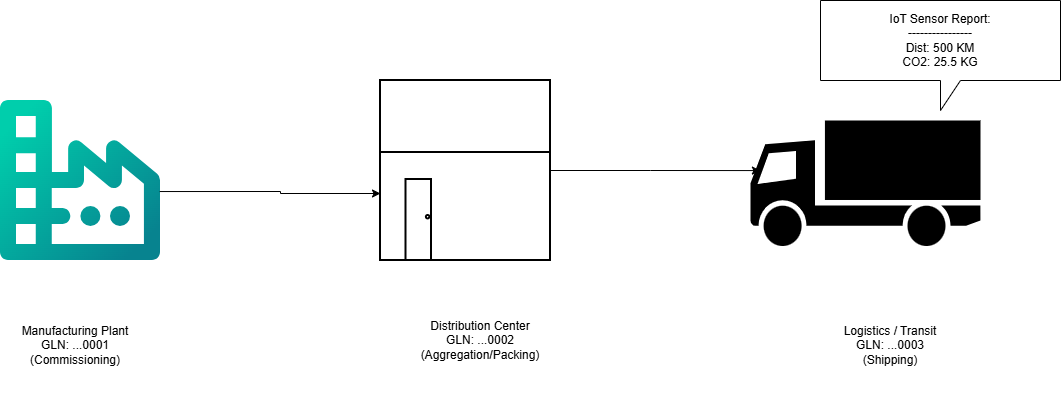

The diagram above was exported from draw.io. Its source (the exported page's mxGraphModel, read from the mxfile embedded in the PNG):
<mxGraphModel dx="1303" dy="703" grid="1" gridSize="10" guides="1" tooltips="1" connect="1" arrows="1" fold="1" page="1" pageScale="1" pageWidth="827" pageHeight="1169" math="0" shadow="0">
  <root>
    <mxCell id="0" />
    <mxCell id="1" parent="0" />
    <mxCell id="X-QE2jjX7Iz7cMnNijYj-1" parent="1" style="shape=image;editableCssRules=.*;verticalLabelPosition=bottom;labelBackgroundColor=default;verticalAlign=top;aspect=fixed;imageAspect=0;image=data:image/svg+xml,(base64 omitted: 1580 chars);" value="" vertex="1">
      <mxGeometry height="160" width="160" x="20" y="270" as="geometry" />
    </mxCell>
    <mxCell id="X-QE2jjX7Iz7cMnNijYj-2" parent="1" style="verticalLabelPosition=bottom;html=1;verticalAlign=top;strokeWidth=2;shape=mxgraph.lean_mapping.warehouse;" value="" vertex="1">
      <mxGeometry height="180" width="170" x="400" y="250" as="geometry" />
    </mxCell>
    <mxCell id="X-QE2jjX7Iz7cMnNijYj-3" parent="1" style="shape=mxgraph.signs.transportation.truck_1;html=1;pointerEvents=1;fillColor=#000000;strokeColor=none;verticalLabelPosition=bottom;verticalAlign=top;align=center;direction=east;" value="" vertex="1">
      <mxGeometry height="125.5" width="230" x="770" y="290" as="geometry" />
    </mxCell>
    <mxCell id="X-QE2jjX7Iz7cMnNijYj-5" edge="1" parent="1" source="X-QE2jjX7Iz7cMnNijYj-1" style="edgeStyle=orthogonalEdgeStyle;rounded=0;orthogonalLoop=1;jettySize=auto;html=1;exitX=0.995;exitY=0.569;exitDx=0;exitDy=0;exitPerimeter=0;">
      <mxGeometry relative="1" as="geometry">
        <Array as="points">
          <mxPoint x="300" y="361" />
          <mxPoint x="300" y="363" />
        </Array>
        <mxPoint x="400" y="363" as="targetPoint" />
      </mxGeometry>
    </mxCell>
    <mxCell id="X-QE2jjX7Iz7cMnNijYj-6" edge="1" parent="1" source="X-QE2jjX7Iz7cMnNijYj-2" style="edgeStyle=orthogonalEdgeStyle;rounded=0;orthogonalLoop=1;jettySize=auto;html=1;exitX=1;exitY=0.5;exitDx=0;exitDy=0;entryX=0.043;entryY=0.399;entryDx=0;entryDy=0;entryPerimeter=0;" target="X-QE2jjX7Iz7cMnNijYj-3">
      <mxGeometry relative="1" as="geometry" />
    </mxCell>
    <mxCell id="X-QE2jjX7Iz7cMnNijYj-13" parent="1" style="text;html=1;whiteSpace=wrap;align=center;verticalAlign=middle;rounded=0;" value="&lt;div&gt;Manufacturing Plant&lt;/div&gt;&lt;div&gt;GLN: ...0001&lt;/div&gt;&lt;div&gt;(Commissioning)&lt;/div&gt;" vertex="1">
      <mxGeometry height="110" width="150" x="20" y="460" as="geometry" />
    </mxCell>
    <mxCell id="X-QE2jjX7Iz7cMnNijYj-16" parent="1" style="text;html=1;whiteSpace=wrap;strokeColor=none;fillColor=none;align=center;verticalAlign=middle;rounded=0;" value="&lt;div&gt;Distribution Center&lt;/div&gt;&lt;div&gt;GLN: ...0002&lt;/div&gt;&lt;div&gt;(Aggregation/Packing)&lt;/div&gt;" vertex="1">
      <mxGeometry height="60" width="160" x="420" y="480" as="geometry" />
    </mxCell>
    <mxCell id="X-QE2jjX7Iz7cMnNijYj-17" parent="1" style="text;html=1;whiteSpace=wrap;strokeColor=none;fillColor=none;align=center;verticalAlign=middle;rounded=0;" value="&lt;div&gt;Logistics / Transit&lt;/div&gt;&lt;div&gt;GLN: ...0003&lt;/div&gt;&lt;div&gt;(Shipping)&lt;/div&gt;" vertex="1">
      <mxGeometry height="50" width="180" x="820" y="490" as="geometry" />
    </mxCell>
    <mxCell id="X-QE2jjX7Iz7cMnNijYj-20" parent="1" style="shape=callout;whiteSpace=wrap;html=1;perimeter=calloutPerimeter;" value="&lt;div&gt;IoT Sensor Report:&lt;/div&gt;&lt;div&gt;----------------&lt;/div&gt;&lt;div&gt;Dist: 500 KM&lt;/div&gt;&lt;div&gt;CO2: 25.5 KG&lt;/div&gt;" vertex="1">
      <mxGeometry height="110" width="240" x="840" y="170" as="geometry" />
    </mxCell>
  </root>
</mxGraphModel>